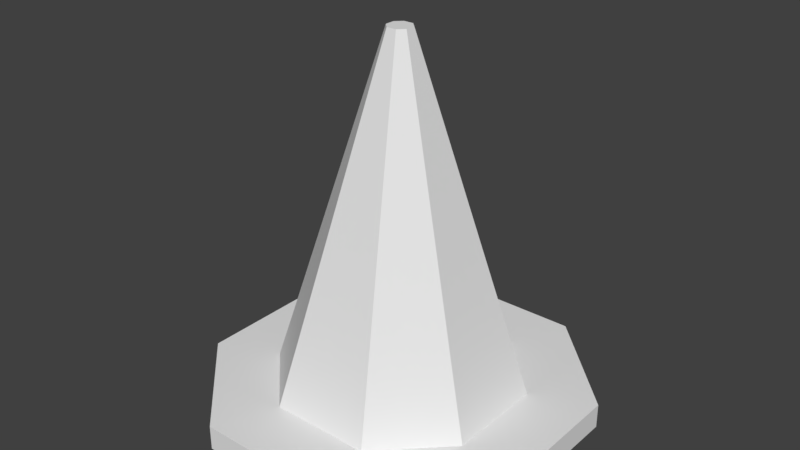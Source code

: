 # Source: cone.blend  (saved by Blender 2.79.0; exported with 4.5.12 LTS)
import bpy
from mathutils import Matrix  # noqa: F401  (used for matrix-valued properties, if any)

bpy.ops.wm.read_factory_settings(use_empty=True)
scene = bpy.context.scene
scene.name = 'Scene'

# ---- collections
col_collection_1 = bpy.data.collections.new('Collection 1'); scene.collection.children.link(col_collection_1)

# ---- materials (node trees are filled in below, after node groups)
mat_material = bpy.data.materials.new('Material')
mat_material.alpha_threshold = 0.0
mat_material.use_transparent_shadow = False
mat_material.roughness = 0.5
mat_material.line_color = (0.0, 0.0, 0.0, 1.0)

# ---- material node trees

# ---- world
world_world = bpy.data.worlds.new('World'); scene.world = world_world
world_world.color = (0.05088, 0.05088, 0.05088)
world_world.use_sun_shadow = False
world_world.sun_shadow_jitter_overblur = 0.0
world_world.cycles.sampling_method = 'MANUAL'

# ---- meshes
me_cube = bpy.data.meshes.new('Cube')
me_cube.from_pydata([(-0.2897, 0.6508, -0.8591), (-0.6508, 0.2897, -0.8591), (-0.6508, -0.2897, -0.8591), (-0.2897, -0.6508, -0.8591), (0.2897, -0.6508, -0.8591), (0.6508, -0.2897, -0.8591), (0.6508, 0.2897, -0.8591), (0.2897, 0.6508, -0.8591), (0.4452, 1.0, -1.0), (1.0, 0.4452, -1.0), (1.0, -0.4452, -1.0), (0.4452, -1.0, -1.0), (-0.4452, -1.0, -1.0), (-1.0, -0.4452, -1.0), (-1.0, 0.4452, -1.0), (-0.4452, 1.0, -1.0), (1.0, 0.4452, -0.8591), (0.4452, 1.0, -0.8591), (0.4452, -1.0, -0.8591), (1.0, -0.4452, -0.8591), (-1.0, -0.4452, -0.8591), (-0.4452, -1.0, -0.8591), (-0.4452, 1.0, -0.8591), (-1.0, 0.4452, -0.8591), (-0.06426, -0.02861, 1.128), (-0.06426, 0.02861, 1.128), (0.02861, -0.06426, 1.128), (-0.02861, -0.06426, 1.128), (-0.02861, 0.06426, 1.128), (0.02861, 0.06426, 1.128), (0.06426, 0.02861, 1.128), (0.06426, -0.02861, 1.128), (0.2434, 0.5467, -0.5089), (0.5467, 0.2434, -0.5089), (-0.2434, -0.5467, -0.5089), (-0.5467, -0.2434, -0.5089), (0.5467, -0.2434, -0.5089), (0.2434, -0.5467, -0.5089), (-0.5467, 0.2434, -0.5089), (-0.2434, 0.5467, -0.5089)], [], [(17, 8, 15, 22), (33, 32, 29, 30), (8, 9, 10, 11, 12, 13, 14, 15), (13, 20, 23, 14), (17, 22, 0, 7), (11, 18, 21, 12), (8, 17, 16, 9), (10, 19, 18, 11), (12, 21, 20, 13), (14, 23, 22, 15), (9, 16, 19, 10), (20, 21, 3, 2), (19, 16, 6, 5), (18, 19, 5, 4), (16, 17, 7, 6), (21, 18, 4, 3), (22, 23, 1, 0), (23, 20, 2, 1), (30, 29, 28, 25, 24, 27, 26, 31), (35, 34, 27, 24), (36, 33, 30, 31), (34, 37, 26, 27), (37, 36, 31, 26), (39, 38, 25, 28), (32, 39, 28, 29), (38, 35, 24, 25), (1, 2, 35, 38), (7, 0, 39, 32), (0, 1, 38, 39), (4, 5, 36, 37), (3, 4, 37, 34), (5, 6, 33, 36), (2, 3, 34, 35), (6, 7, 32, 33)])
me_cube.materials.append(mat_material)
me_cube.use_remesh_preserve_volume = False
me_cube.use_remesh_preserve_attributes = False
me_cube.use_mirror_vertex_groups = False
me_cube.update()

# ---- objects
ob_cube = bpy.data.objects.new('Cube', me_cube)

# ---- transforms, parenting, visibility, modifiers, constraints
ob_cube.location = (0.0, 0.0, 0.0)
ob_cube.lock_rotations_4d = False
ob_cube.empty_display_type = 'ARROWS'
ob_cube.lineart.crease_threshold = 0.0

# ---- collection membership
col_collection_1.objects.link(ob_cube)

# ---- scene / render settings (as saved in the file)
scene.frame_start = 1; scene.frame_end = 250; scene.frame_set(1)
scene.render.engine = 'BLENDER_EEVEE_NEXT'
scene.render.resolution_percentage = 50
scene.render.dither_intensity = 0.0
scene.cycles.use_denoising = False
scene.cycles.samples = 128
scene.cycles.sampling_pattern = 'TABULATED_SOBOL'
scene.cycles.use_adaptive_sampling = False
scene.cycles.use_light_tree = False
scene.cycles.blur_glossy = 0.0
scene.cycles.sample_clamp_indirect = 0.0
scene.view_settings.view_transform = 'Standard'
bpy.context.view_layer.update()

# ---- added for rendering (the .blend has no active camera and no usable light): camera, sun
cam_auto = bpy.data.cameras.new('AutoCamera')
cam_auto.lens = 50.0
cam_auto.sensor_width = 36.0
cam_auto.clip_end = 1000.0
ob_auto_camera = bpy.data.objects.new('AutoCamera', cam_auto)
scene.collection.objects.link(ob_auto_camera)
ob_auto_camera.location = (3.27461, -3.92953, 2.68345)
ob_auto_camera.rotation_euler = (1.09748, -7.21219e-08, 0.694738)
scene.camera = ob_auto_camera
light_auto_sun = bpy.data.lights.new('AutoSun', 'SUN')
light_auto_sun.energy = 3.0
light_auto_sun.angle = 0.0523599
ob_auto_sun = bpy.data.objects.new('AutoSun', light_auto_sun)
scene.collection.objects.link(ob_auto_sun)
ob_auto_sun.rotation_euler = (0.872665, 0.174533, 0.523599)
bpy.context.view_layer.update()
